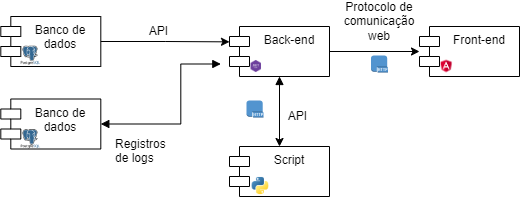

The diagram above was exported from draw.io. Its source (the exported page's mxGraphModel, read from the mxfile embedded in the PNG):
<mxGraphModel dx="1034" dy="446" grid="1" gridSize="10" guides="1" tooltips="1" connect="1" arrows="1" fold="1" page="1" pageScale="1" pageWidth="827" pageHeight="1169" background="none" math="0" shadow="0">
  <root>
    <mxCell id="0" />
    <mxCell id="1" parent="0" />
    <mxCell id="C2W4keAxZd9iZnmiPKit-1" value="&lt;font style=&quot;vertical-align: inherit;&quot;&gt;&lt;font style=&quot;vertical-align: inherit;&quot;&gt;Banco de dados&lt;/font&gt;&lt;/font&gt;" style="shape=module;align=left;spacingLeft=20;align=center;verticalAlign=top;whiteSpace=wrap;html=1;" parent="1" vertex="1">
      <mxGeometry x="51.3" y="100" width="100" height="50" as="geometry" />
    </mxCell>
    <mxCell id="Fn3rRQr4YzRndiuYBqcV-2" style="edgeStyle=orthogonalEdgeStyle;rounded=0;orthogonalLoop=1;jettySize=auto;html=1;exitX=0.5;exitY=1;exitDx=0;exitDy=0;startArrow=block;startFill=1;" parent="1" source="C2W4keAxZd9iZnmiPKit-2" target="C2W4keAxZd9iZnmiPKit-9" edge="1">
      <mxGeometry relative="1" as="geometry" />
    </mxCell>
    <mxCell id="h37fgN7K5JJf_FHfSpRw-1" style="edgeStyle=orthogonalEdgeStyle;rounded=0;orthogonalLoop=1;jettySize=auto;html=1;" parent="1" source="C2W4keAxZd9iZnmiPKit-2" target="C2W4keAxZd9iZnmiPKit-3" edge="1">
      <mxGeometry relative="1" as="geometry" />
    </mxCell>
    <mxCell id="C2W4keAxZd9iZnmiPKit-2" value="Back-end" style="shape=module;align=left;spacingLeft=20;align=center;verticalAlign=top;whiteSpace=wrap;html=1;" parent="1" vertex="1">
      <mxGeometry x="280" y="110" width="100" height="50" as="geometry" />
    </mxCell>
    <mxCell id="C2W4keAxZd9iZnmiPKit-3" value="Front-end" style="shape=module;align=left;spacingLeft=20;align=center;verticalAlign=top;whiteSpace=wrap;html=1;" parent="1" vertex="1">
      <mxGeometry x="470" y="110" width="100" height="50" as="geometry" />
    </mxCell>
    <mxCell id="C2W4keAxZd9iZnmiPKit-8" value="" style="shape=image;verticalLabelPosition=bottom;labelBackgroundColor=default;verticalAlign=top;aspect=fixed;imageAspect=0;image=https://colorlib.com/wp/wp-content/uploads/sites/2/angular-logo.png;" parent="1" vertex="1">
      <mxGeometry x="480" y="140" width="34.28" height="20" as="geometry" />
    </mxCell>
    <mxCell id="C2W4keAxZd9iZnmiPKit-9" value="Script" style="shape=module;align=left;spacingLeft=20;align=center;verticalAlign=top;whiteSpace=wrap;html=1;" parent="1" vertex="1">
      <mxGeometry x="280" y="230" width="100" height="50" as="geometry" />
    </mxCell>
    <mxCell id="Fn3rRQr4YzRndiuYBqcV-1" value="" style="shape=image;verticalLabelPosition=bottom;labelBackgroundColor=default;verticalAlign=top;aspect=fixed;imageAspect=0;image=https://upload.wikimedia.org/wikipedia/commons/thumb/c/c3/Python-logo-notext.svg/800px-Python-logo-notext.svg.png;" parent="1" vertex="1">
      <mxGeometry x="302.63" y="260.96" width="17.37" height="19.04" as="geometry" />
    </mxCell>
    <mxCell id="Fn3rRQr4YzRndiuYBqcV-3" style="edgeStyle=orthogonalEdgeStyle;rounded=0;orthogonalLoop=1;jettySize=auto;html=1;exitX=1;exitY=0.5;exitDx=0;exitDy=0;entryX=0.087;entryY=0.107;entryDx=0;entryDy=0;entryPerimeter=0;" parent="1" source="C2W4keAxZd9iZnmiPKit-1" edge="1">
      <mxGeometry relative="1" as="geometry">
        <mxPoint x="279.99999999999994" y="125.34999999999997" as="targetPoint" />
      </mxGeometry>
    </mxCell>
    <mxCell id="Fn3rRQr4YzRndiuYBqcV-6" value="" style="shape=image;verticalLabelPosition=bottom;labelBackgroundColor=default;verticalAlign=top;aspect=fixed;imageAspect=0;image=https://www.ibm.com/content/dam/adobe-cms/instana/media_logo/dotnetCore.png/_jcr_content/renditions/cq5dam.web.1280.1280.png;" parent="1" vertex="1">
      <mxGeometry x="293.49" y="140" width="26.51" height="20" as="geometry" />
    </mxCell>
    <mxCell id="Fn3rRQr4YzRndiuYBqcV-7" value="API" style="text;html=1;strokeColor=none;fillColor=none;align=center;verticalAlign=middle;whiteSpace=wrap;rounded=0;" parent="1" vertex="1">
      <mxGeometry x="191.31" y="105" width="36.51" height="20" as="geometry" />
    </mxCell>
    <mxCell id="Fn3rRQr4YzRndiuYBqcV-9" value="&lt;h1&gt;&lt;br&gt;&lt;/h1&gt;&lt;p&gt;&lt;font style=&quot;vertical-align: inherit;&quot;&gt;&lt;font style=&quot;vertical-align: inherit;&quot;&gt;Registros de logs&lt;/font&gt;&lt;/font&gt;&lt;/p&gt;" style="text;html=1;strokeColor=none;fillColor=none;spacing=5;spacingTop=-20;whiteSpace=wrap;overflow=hidden;rounded=0;" parent="1" vertex="1">
      <mxGeometry x="161.3" y="170" width="70" height="82.5" as="geometry" />
    </mxCell>
    <mxCell id="Fn3rRQr4YzRndiuYBqcV-10" value="&lt;font style=&quot;vertical-align: inherit;&quot;&gt;&lt;font style=&quot;vertical-align: inherit;&quot;&gt;Banco de dados&lt;/font&gt;&lt;/font&gt;" style="shape=module;align=left;spacingLeft=20;align=center;verticalAlign=top;whiteSpace=wrap;html=1;" parent="1" vertex="1">
      <mxGeometry x="51.3" y="182.5" width="100" height="50" as="geometry" />
    </mxCell>
    <mxCell id="Fn3rRQr4YzRndiuYBqcV-11" value="" style="shape=image;verticalLabelPosition=bottom;labelBackgroundColor=default;verticalAlign=top;aspect=fixed;imageAspect=0;image=https://cdn.iconscout.com/icon/free/png-256/free-postgresql-11-1175122.png;" parent="1" vertex="1">
      <mxGeometry x="71.3" y="212.5" width="20" height="20" as="geometry" />
    </mxCell>
    <mxCell id="Fn3rRQr4YzRndiuYBqcV-18" style="edgeStyle=orthogonalEdgeStyle;rounded=0;orthogonalLoop=1;jettySize=auto;html=1;exitX=1;exitY=0.5;exitDx=0;exitDy=0;entryX=0;entryY=0;entryDx=0;entryDy=35;entryPerimeter=0;endArrow=block;endFill=1;startArrow=block;startFill=1;" parent="1" source="Fn3rRQr4YzRndiuYBqcV-10" edge="1">
      <mxGeometry relative="1" as="geometry">
        <Array as="points">
          <mxPoint x="231.3" y="207.5" />
          <mxPoint x="231.3" y="147.5" />
        </Array>
        <mxPoint x="271.3" y="147.5" as="targetPoint" />
      </mxGeometry>
    </mxCell>
    <mxCell id="Fn3rRQr4YzRndiuYBqcV-19" value="" style="shape=image;verticalLabelPosition=bottom;labelBackgroundColor=default;verticalAlign=top;aspect=fixed;imageAspect=0;image=https://cdn.iconscout.com/icon/free/png-256/free-postgresql-11-1175122.png;" parent="1" vertex="1">
      <mxGeometry x="71.3" y="129" width="20" height="20" as="geometry" />
    </mxCell>
    <mxCell id="n9QByShr0OKV8EcbvYZ_-4" value="Protocolo de comunicação web" style="text;html=1;strokeColor=none;fillColor=none;align=center;verticalAlign=middle;whiteSpace=wrap;rounded=0;" parent="1" vertex="1">
      <mxGeometry x="400" y="90" width="60" height="30" as="geometry" />
    </mxCell>
    <mxCell id="n9QByShr0OKV8EcbvYZ_-5" value="API" style="text;html=1;strokeColor=none;fillColor=none;align=center;verticalAlign=middle;whiteSpace=wrap;rounded=0;" parent="1" vertex="1">
      <mxGeometry x="330" y="190" width="36.51" height="20" as="geometry" />
    </mxCell>
    <mxCell id="h37fgN7K5JJf_FHfSpRw-6" value="" style="outlineConnect=0;dashed=0;verticalLabelPosition=bottom;verticalAlign=top;align=center;html=1;shape=mxgraph.aws3.http_protocol;fillColor=#5294CF;gradientColor=none;strokeColor=default;" parent="1" vertex="1">
      <mxGeometry x="297" y="184" width="17" height="17" as="geometry" />
    </mxCell>
    <mxCell id="h37fgN7K5JJf_FHfSpRw-7" value="" style="outlineConnect=0;dashed=0;verticalLabelPosition=bottom;verticalAlign=top;align=center;html=1;shape=mxgraph.aws3.http_protocol;fillColor=#5294CF;gradientColor=none;strokeColor=default;" parent="1" vertex="1">
      <mxGeometry x="421.5" y="139" width="17" height="17" as="geometry" />
    </mxCell>
  </root>
</mxGraphModel>